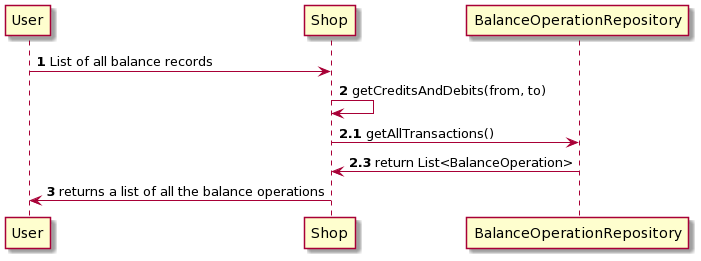

The diagram above was rendered by PlantUML. Its source (embedded in the PNG):
@startuml
User-> Shop: <b>1</b> List of all balance records 
Shop -> Shop: <b>2</b> getCreditsAndDebits(from, to)
Shop -> BalanceOperationRepository : <b>2.1</b> getAllTransactions()
BalanceOperationRepository -> Shop : <b>2.3</b> return List<BalanceOperation>
Shop -> User: <b>3</b> returns a list of all the balance operations
@enduml